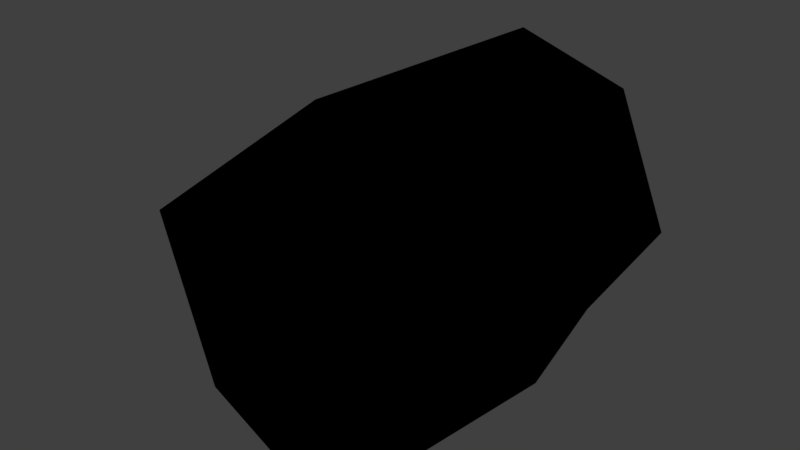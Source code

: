 # Source: bigCoalPile.blend  (saved by Blender 2.77.0; exported with 4.5.12 LTS)
import bpy
from mathutils import Matrix  # noqa: F401  (used for matrix-valued properties, if any)

bpy.ops.wm.read_factory_settings(use_empty=True)
scene = bpy.context.scene
scene.name = 'Scene'

# ---- collections
col_collection_1 = bpy.data.collections.new('Collection 1'); scene.collection.children.link(col_collection_1)

# ---- materials (node trees are filled in below, after node groups)
mat_black = bpy.data.materials.new('black')
mat_black.alpha_threshold = 0.0
mat_black.use_transparent_shadow = False
mat_black.diffuse_color = (0.0, 0.0, 0.0, 1.0)
mat_black.roughness = 0.5
mat_black.line_color = (0.0, 0.0, 0.0, 1.0)

# ---- material node trees

# ---- world
world_world = bpy.data.worlds.new('World'); scene.world = world_world
world_world.color = (0.05088, 0.05088, 0.05088)
world_world.use_sun_shadow = False
world_world.sun_shadow_jitter_overblur = 0.0
world_world.cycles.sampling_method = 'MANUAL'

# ---- meshes
me_cube = bpy.data.meshes.new('Cube')
me_cube.from_pydata([(0.6156, 0.9255, -0.6202), (0.629, -0.9232, -0.68), (-0.6594, -0.9393, -0.7529), (-0.6345, 0.818, -0.6176), (0.8392, 0.6894, 0.9107), (1.054, -0.4579, 0.7466), (-0.7443, -0.4665, 0.3899), (-0.572, 1.123, 0.5687), (0.9418, -0.1477, -0.4338), (1.788e-07, 1.0, -1.0), (1.0, 1.0, 0.0), (0.0, -1.0, -1.0), (1.0, -1.0, 0.0), (-1.0, 2.98e-07, -1.0), (-1.439, -0.6066, -0.01864), (-1.447, 1.255, -0.1097), (1.0, -5.364e-07, 1.0), (2.384e-07, 1.0, 1.0), (-0.5694, -0.7145, 0.5272), (-0.8034, 0.09362, 0.6266), (0.3343, 1.079, -0.1697), (-1.09, -0.1192, -0.1301), (-2.98e-07, -1.0, 0.0), (1.0, -2.98e-07, 0.0), (-1.49e-07, -1.788e-07, 1.0), (5.96e-08, 1.192e-07, -1.0)], [], [(25, 11, 2, 13), (24, 19, 6, 18), (23, 16, 5, 12), (22, 18, 6, 14), (21, 19, 7, 15), (20, 9, 3, 15), (17, 20, 15, 7), (4, 10, 20, 17), (10, 0, 9, 20), (13, 21, 15, 3), (2, 14, 21, 13), (14, 6, 19, 21), (11, 22, 14, 2), (1, 12, 22, 11), (12, 5, 18, 22), (8, 23, 12, 1), (0, 10, 23, 8), (10, 4, 16, 23), (16, 24, 18, 5), (4, 17, 24, 16), (17, 7, 19, 24), (9, 25, 13, 3), (0, 8, 25, 9), (8, 1, 11, 25)])
me_cube.materials.append(mat_black)
me_cube.use_remesh_preserve_volume = False
me_cube.use_remesh_preserve_attributes = False
me_cube.use_mirror_vertex_groups = False
me_cube.update()

# ---- objects
ob_cube = bpy.data.objects.new('Cube', me_cube)

# ---- transforms, parenting, visibility, modifiers, constraints
ob_cube.location = (0.0, 0.0, 0.0)
ob_cube.scale = (2.528, 2.528, 2.528)
ob_cube.lock_rotations_4d = False
ob_cube.empty_display_type = 'ARROWS'
ob_cube.lineart.crease_threshold = 0.0

# ---- collection membership
col_collection_1.objects.link(ob_cube)

# ---- scene / render settings (as saved in the file)
scene.frame_start = 1; scene.frame_end = 250; scene.frame_set(1)
scene.render.engine = 'BLENDER_EEVEE_NEXT'
scene.render.resolution_percentage = 50
scene.render.dither_intensity = 0.0
scene.cycles.use_denoising = False
scene.cycles.samples = 128
scene.cycles.sampling_pattern = 'TABULATED_SOBOL'
scene.cycles.light_sampling_threshold = 0.0
scene.cycles.use_adaptive_sampling = False
scene.cycles.use_light_tree = False
scene.cycles.blur_glossy = 0.0
scene.cycles.sample_clamp_indirect = 0.0
scene.view_settings.view_transform = 'Standard'
bpy.context.view_layer.update()

# ---- added for rendering (the .blend has no active camera and no usable light): camera, sun
cam_auto = bpy.data.cameras.new('AutoCamera')
cam_auto.lens = 50.0
cam_auto.sensor_width = 36.0
cam_auto.clip_end = 1000.0
ob_auto_camera = bpy.data.objects.new('AutoCamera', cam_auto)
scene.collection.objects.link(ob_auto_camera)
ob_auto_camera.location = (8.66663, -10.6734, 7.33073)
ob_auto_camera.rotation_euler = (1.09748, -7.21219e-08, 0.694738)
scene.camera = ob_auto_camera
light_auto_sun = bpy.data.lights.new('AutoSun', 'SUN')
light_auto_sun.energy = 3.0
light_auto_sun.angle = 0.0523599
ob_auto_sun = bpy.data.objects.new('AutoSun', light_auto_sun)
scene.collection.objects.link(ob_auto_sun)
ob_auto_sun.rotation_euler = (0.872665, 0.174533, 0.523599)
bpy.context.view_layer.update()
